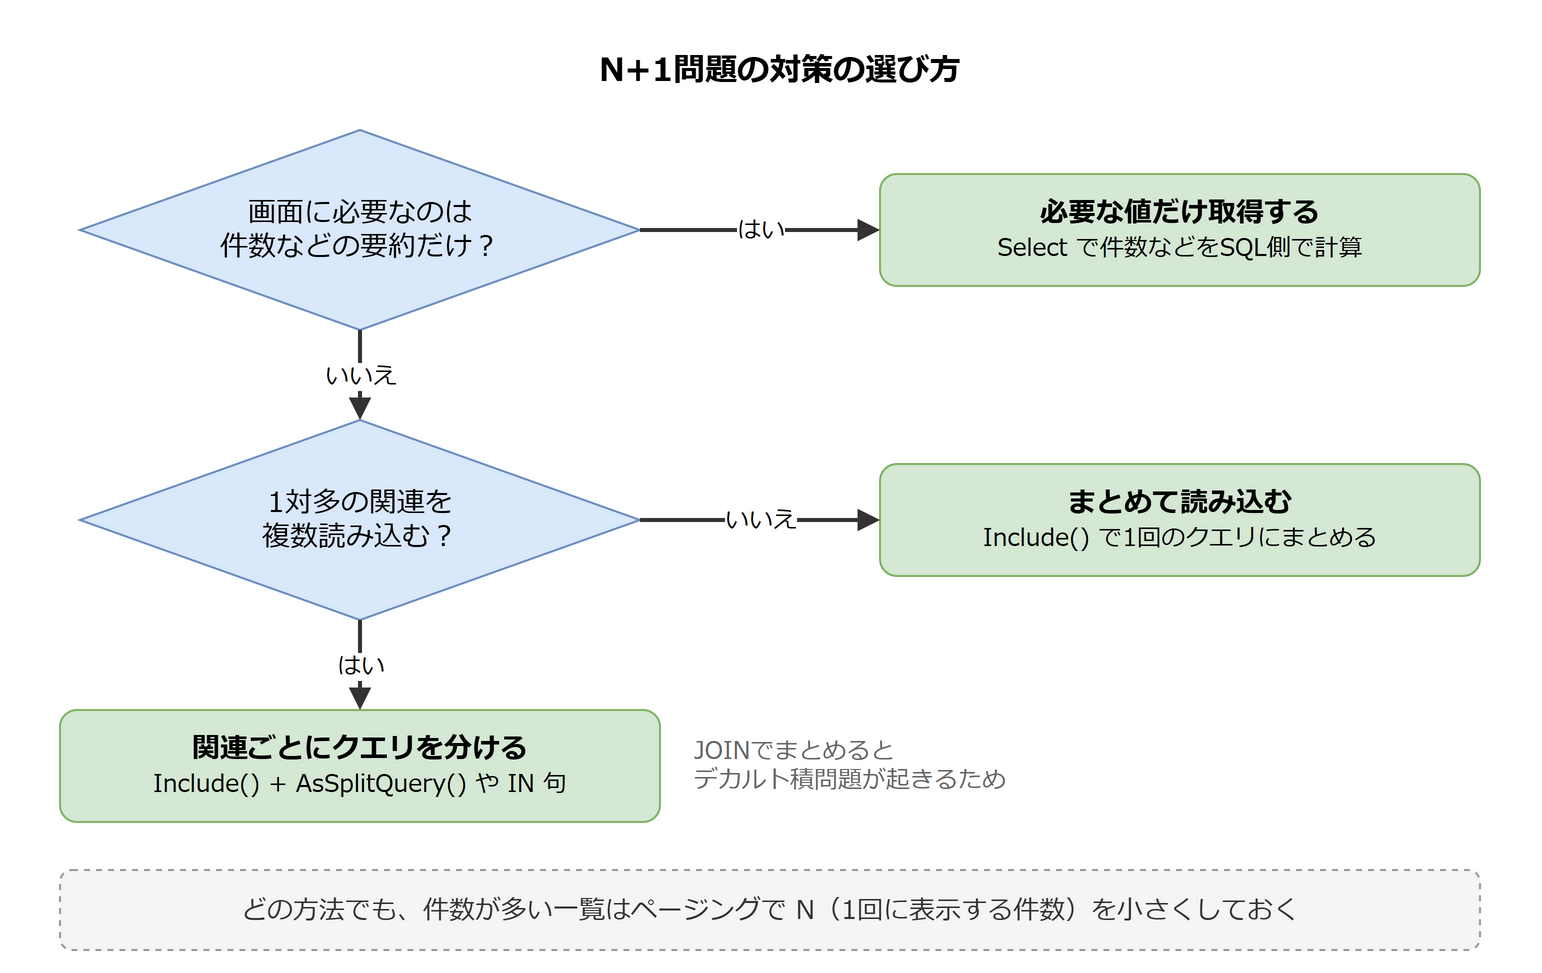

The diagram above was exported from draw.io. Its source (the exported page's mxGraphModel, read from the mxfile embedded in the PNG):
<mxGraphModel grid="0" background="#ffffff">
  <root>
    <mxCell id="0" />
    <mxCell id="1" parent="0" />
    <mxCell id="t" value="N+1問題の対策の選び方" style="text;html=1;whiteSpace=wrap;align=center;verticalAlign=middle;fontFamily=Meiryo;fontStyle=1;fontSize=16;" vertex="1" parent="1">
      <mxGeometry x="20" y="10" width="740" height="30" as="geometry" />
    </mxCell>
    <mxCell id="q1" value="画面に必要なのは&lt;br&gt;件数などの要約だけ？" style="rhombus;whiteSpace=wrap;html=1;fillColor=#dae8fc;strokeColor=#6c8ebf;fontFamily=Meiryo;fontSize=14;" vertex="1" parent="1">
      <mxGeometry x="40" y="55" width="280" height="100" as="geometry" />
    </mxCell>
    <mxCell id="r1" value="&lt;b&gt;必要な値だけ取得する&lt;/b&gt;&lt;br&gt;&lt;font style=&quot;font-size:12px&quot;&gt;Select で件数などをSQL側で計算&lt;/font&gt;" style="rounded=1;whiteSpace=wrap;html=1;fillColor=#d5e8d4;strokeColor=#82b366;fontFamily=Meiryo;fontSize=14;" vertex="1" parent="1">
      <mxGeometry x="440" y="77" width="300" height="56" as="geometry" />
    </mxCell>
    <mxCell id="e1" value="はい" style="endArrow=block;endFill=1;html=1;strokeWidth=2;strokeColor=#333333;fontFamily=Meiryo;fontSize=12;labelBackgroundColor=#ffffff;" edge="1" parent="1" source="q1" target="r1">
      <mxGeometry relative="1" as="geometry" />
    </mxCell>
    <mxCell id="q2" value="1対多の関連を&lt;br&gt;複数読み込む？" style="rhombus;whiteSpace=wrap;html=1;fillColor=#dae8fc;strokeColor=#6c8ebf;fontFamily=Meiryo;fontSize=14;" vertex="1" parent="1">
      <mxGeometry x="40" y="200" width="280" height="100" as="geometry" />
    </mxCell>
    <mxCell id="e2" value="いいえ" style="endArrow=block;endFill=1;html=1;strokeWidth=2;strokeColor=#333333;fontFamily=Meiryo;fontSize=12;labelBackgroundColor=#ffffff;" edge="1" parent="1" source="q1" target="q2">
      <mxGeometry relative="1" as="geometry" />
    </mxCell>
    <mxCell id="r2" value="&lt;b&gt;まとめて読み込む&lt;/b&gt;&lt;br&gt;&lt;font style=&quot;font-size:12px&quot;&gt;Include() で1回のクエリにまとめる&lt;/font&gt;" style="rounded=1;whiteSpace=wrap;html=1;fillColor=#d5e8d4;strokeColor=#82b366;fontFamily=Meiryo;fontSize=14;" vertex="1" parent="1">
      <mxGeometry x="440" y="222" width="300" height="56" as="geometry" />
    </mxCell>
    <mxCell id="e3" value="いいえ" style="endArrow=block;endFill=1;html=1;strokeWidth=2;strokeColor=#333333;fontFamily=Meiryo;fontSize=12;labelBackgroundColor=#ffffff;" edge="1" parent="1" source="q2" target="r2">
      <mxGeometry relative="1" as="geometry" />
    </mxCell>
    <mxCell id="r3" value="&lt;b&gt;関連ごとにクエリを分ける&lt;/b&gt;&lt;br&gt;&lt;font style=&quot;font-size:12px&quot;&gt;Include() + AsSplitQuery() や IN 句&lt;/font&gt;" style="rounded=1;whiteSpace=wrap;html=1;fillColor=#d5e8d4;strokeColor=#82b366;fontFamily=Meiryo;fontSize=14;" vertex="1" parent="1">
      <mxGeometry x="30" y="345" width="300" height="56" as="geometry" />
    </mxCell>
    <mxCell id="e4" value="はい" style="endArrow=block;endFill=1;html=1;strokeWidth=2;strokeColor=#333333;fontFamily=Meiryo;fontSize=12;labelBackgroundColor=#ffffff;" edge="1" parent="1" source="q2" target="r3">
      <mxGeometry relative="1" as="geometry" />
    </mxCell>
    <mxCell id="n3" value="JOINでまとめると&lt;br&gt;デカルト積問題が起きるため" style="text;html=1;whiteSpace=wrap;align=left;verticalAlign=middle;fontFamily=Meiryo;fontSize=12;fontColor=#666666;" vertex="1" parent="1">
      <mxGeometry x="345" y="350" width="220" height="46" as="geometry" />
    </mxCell>
    <mxCell id="n" value="どの方法でも、件数が多い一覧はページングで N（1回に表示する件数）を小さくしておく" style="rounded=1;whiteSpace=wrap;html=1;fillColor=#f5f5f5;strokeColor=#999999;dashed=1;fontFamily=Meiryo;fontSize=13;fontColor=#333333;" vertex="1" parent="1">
      <mxGeometry x="30" y="425" width="710" height="40" as="geometry" />
    </mxCell>
  </root>
</mxGraphModel>